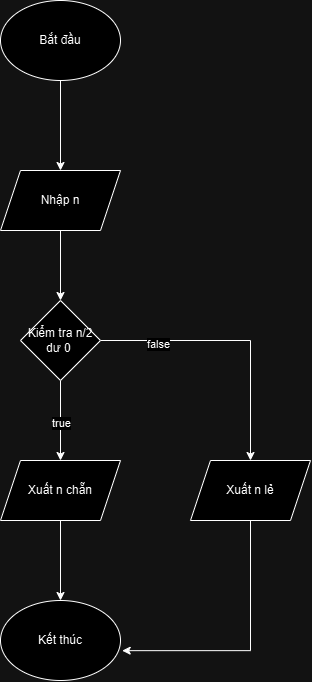

The diagram above was exported from draw.io. Its source (the exported page's mxGraphModel, read from the mxfile embedded in the PNG):
<mxGraphModel dx="1134" dy="637" grid="1" gridSize="10" guides="1" tooltips="1" connect="1" arrows="1" fold="1" page="1" pageScale="1" pageWidth="827" pageHeight="1169" math="0" shadow="0">
  <root>
    <mxCell id="0" />
    <mxCell id="1" parent="0" />
    <mxCell id="zMQImdlBPUtXNM3YxBMQ-3" value="" style="edgeStyle=orthogonalEdgeStyle;rounded=0;orthogonalLoop=1;jettySize=auto;html=1;" edge="1" parent="1" source="zMQImdlBPUtXNM3YxBMQ-1" target="zMQImdlBPUtXNM3YxBMQ-2">
      <mxGeometry relative="1" as="geometry" />
    </mxCell>
    <mxCell id="zMQImdlBPUtXNM3YxBMQ-1" value="Bắt đầu" style="ellipse;whiteSpace=wrap;html=1;" vertex="1" parent="1">
      <mxGeometry x="310" y="30" width="120" height="80" as="geometry" />
    </mxCell>
    <mxCell id="zMQImdlBPUtXNM3YxBMQ-5" value="" style="edgeStyle=orthogonalEdgeStyle;rounded=0;orthogonalLoop=1;jettySize=auto;html=1;" edge="1" parent="1" source="zMQImdlBPUtXNM3YxBMQ-2" target="zMQImdlBPUtXNM3YxBMQ-4">
      <mxGeometry relative="1" as="geometry" />
    </mxCell>
    <mxCell id="zMQImdlBPUtXNM3YxBMQ-2" value="Nhập n" style="shape=parallelogram;perimeter=parallelogramPerimeter;whiteSpace=wrap;html=1;fixedSize=1;" vertex="1" parent="1">
      <mxGeometry x="310" y="200" width="120" height="60" as="geometry" />
    </mxCell>
    <mxCell id="zMQImdlBPUtXNM3YxBMQ-7" value="" style="edgeStyle=orthogonalEdgeStyle;rounded=0;orthogonalLoop=1;jettySize=auto;html=1;" edge="1" parent="1" source="zMQImdlBPUtXNM3YxBMQ-4" target="zMQImdlBPUtXNM3YxBMQ-6">
      <mxGeometry relative="1" as="geometry" />
    </mxCell>
    <mxCell id="zMQImdlBPUtXNM3YxBMQ-15" value="true" style="edgeLabel;html=1;align=center;verticalAlign=middle;resizable=0;points=[];" vertex="1" connectable="0" parent="zMQImdlBPUtXNM3YxBMQ-7">
      <mxGeometry x="0.0512" relative="1" as="geometry">
        <mxPoint y="1" as="offset" />
      </mxGeometry>
    </mxCell>
    <mxCell id="zMQImdlBPUtXNM3YxBMQ-17" style="edgeStyle=orthogonalEdgeStyle;rounded=0;orthogonalLoop=1;jettySize=auto;html=1;entryX=0.5;entryY=0;entryDx=0;entryDy=0;" edge="1" parent="1" source="zMQImdlBPUtXNM3YxBMQ-4" target="zMQImdlBPUtXNM3YxBMQ-10">
      <mxGeometry relative="1" as="geometry" />
    </mxCell>
    <mxCell id="zMQImdlBPUtXNM3YxBMQ-19" value="false" style="edgeLabel;html=1;align=center;verticalAlign=middle;resizable=0;points=[];" vertex="1" connectable="0" parent="zMQImdlBPUtXNM3YxBMQ-17">
      <mxGeometry x="-0.5746" y="-3" relative="1" as="geometry">
        <mxPoint as="offset" />
      </mxGeometry>
    </mxCell>
    <mxCell id="zMQImdlBPUtXNM3YxBMQ-4" value="Kiểm tra n/2 dư 0&amp;nbsp;" style="rhombus;whiteSpace=wrap;html=1;" vertex="1" parent="1">
      <mxGeometry x="330" y="330" width="80" height="80" as="geometry" />
    </mxCell>
    <mxCell id="zMQImdlBPUtXNM3YxBMQ-9" style="edgeStyle=orthogonalEdgeStyle;rounded=0;orthogonalLoop=1;jettySize=auto;html=1;entryX=0.5;entryY=0;entryDx=0;entryDy=0;" edge="1" parent="1" source="zMQImdlBPUtXNM3YxBMQ-6" target="zMQImdlBPUtXNM3YxBMQ-8">
      <mxGeometry relative="1" as="geometry" />
    </mxCell>
    <mxCell id="zMQImdlBPUtXNM3YxBMQ-6" value="Xuất n chẵn" style="shape=parallelogram;perimeter=parallelogramPerimeter;whiteSpace=wrap;html=1;fixedSize=1;" vertex="1" parent="1">
      <mxGeometry x="310" y="490" width="120" height="60" as="geometry" />
    </mxCell>
    <mxCell id="zMQImdlBPUtXNM3YxBMQ-8" value="Kết thúc" style="ellipse;whiteSpace=wrap;html=1;" vertex="1" parent="1">
      <mxGeometry x="310" y="630" width="120" height="80" as="geometry" />
    </mxCell>
    <mxCell id="zMQImdlBPUtXNM3YxBMQ-10" value="Xuất n lẻ" style="shape=parallelogram;perimeter=parallelogramPerimeter;whiteSpace=wrap;html=1;fixedSize=1;" vertex="1" parent="1">
      <mxGeometry x="500" y="490" width="120" height="60" as="geometry" />
    </mxCell>
    <mxCell id="zMQImdlBPUtXNM3YxBMQ-18" style="edgeStyle=orthogonalEdgeStyle;rounded=0;orthogonalLoop=1;jettySize=auto;html=1;entryX=1.014;entryY=0.627;entryDx=0;entryDy=0;entryPerimeter=0;" edge="1" parent="1" source="zMQImdlBPUtXNM3YxBMQ-10" target="zMQImdlBPUtXNM3YxBMQ-8">
      <mxGeometry relative="1" as="geometry">
        <Array as="points">
          <mxPoint x="560" y="680" />
        </Array>
      </mxGeometry>
    </mxCell>
  </root>
</mxGraphModel>